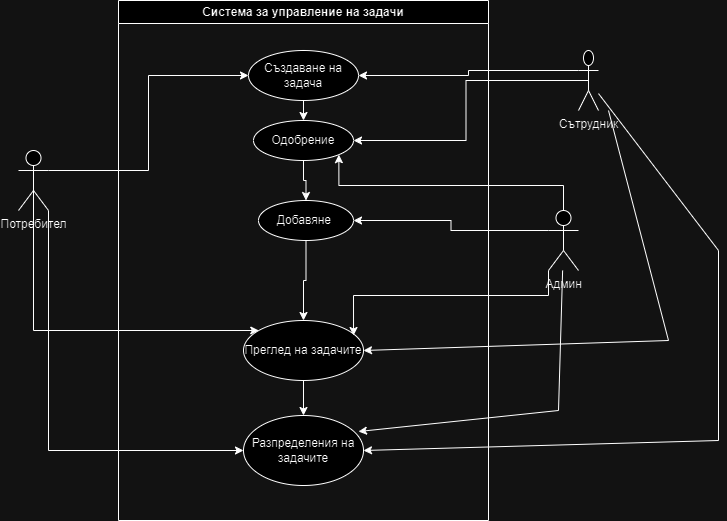

The diagram above was exported from draw.io. Its source (the exported page's mxGraphModel, read from the mxfile embedded in the PNG):
<mxGraphModel dx="1434" dy="738" grid="1" gridSize="10" guides="1" tooltips="1" connect="1" arrows="1" fold="1" page="1" pageScale="1" pageWidth="827" pageHeight="1169" math="0" shadow="0">
  <root>
    <mxCell id="0" />
    <mxCell id="1" parent="0" />
    <mxCell id="7FpffGmkwl46Tw_H-8lf-12" style="edgeStyle=orthogonalEdgeStyle;rounded=0;orthogonalLoop=1;jettySize=auto;html=1;exitX=1;exitY=0.3333333333333333;exitDx=0;exitDy=0;exitPerimeter=0;entryX=0;entryY=0.5;entryDx=0;entryDy=0;" edge="1" parent="1" source="7FpffGmkwl46Tw_H-8lf-1" target="7FpffGmkwl46Tw_H-8lf-9">
      <mxGeometry relative="1" as="geometry" />
    </mxCell>
    <mxCell id="7FpffGmkwl46Tw_H-8lf-24" style="edgeStyle=orthogonalEdgeStyle;rounded=0;orthogonalLoop=1;jettySize=auto;html=1;exitX=1;exitY=1;exitDx=0;exitDy=0;exitPerimeter=0;entryX=0;entryY=0.5;entryDx=0;entryDy=0;" edge="1" parent="1" source="7FpffGmkwl46Tw_H-8lf-1" target="7FpffGmkwl46Tw_H-8lf-11">
      <mxGeometry relative="1" as="geometry" />
    </mxCell>
    <mxCell id="7FpffGmkwl46Tw_H-8lf-1" value="Потребител" style="shape=umlActor;verticalLabelPosition=bottom;verticalAlign=top;html=1;outlineConnect=0;" vertex="1" parent="1">
      <mxGeometry x="110" y="250" width="30" height="60" as="geometry" />
    </mxCell>
    <mxCell id="7FpffGmkwl46Tw_H-8lf-3" value="Система за управление на задачи" style="swimlane;whiteSpace=wrap;html=1;" vertex="1" parent="1">
      <mxGeometry x="210" y="100" width="370" height="520" as="geometry" />
    </mxCell>
    <mxCell id="7FpffGmkwl46Tw_H-8lf-34" style="edgeStyle=orthogonalEdgeStyle;rounded=0;orthogonalLoop=1;jettySize=auto;html=1;exitX=0.5;exitY=1;exitDx=0;exitDy=0;entryX=0.5;entryY=0;entryDx=0;entryDy=0;" edge="1" parent="7FpffGmkwl46Tw_H-8lf-3" source="7FpffGmkwl46Tw_H-8lf-9" target="7FpffGmkwl46Tw_H-8lf-26">
      <mxGeometry relative="1" as="geometry" />
    </mxCell>
    <mxCell id="7FpffGmkwl46Tw_H-8lf-9" value="Създаване на задача" style="ellipse;whiteSpace=wrap;html=1;" vertex="1" parent="7FpffGmkwl46Tw_H-8lf-3">
      <mxGeometry x="130" y="50" width="110" height="50" as="geometry" />
    </mxCell>
    <mxCell id="7FpffGmkwl46Tw_H-8lf-23" style="edgeStyle=orthogonalEdgeStyle;rounded=0;orthogonalLoop=1;jettySize=auto;html=1;exitX=0.5;exitY=1;exitDx=0;exitDy=0;entryX=0.5;entryY=0;entryDx=0;entryDy=0;" edge="1" parent="7FpffGmkwl46Tw_H-8lf-3" source="7FpffGmkwl46Tw_H-8lf-10" target="7FpffGmkwl46Tw_H-8lf-11">
      <mxGeometry relative="1" as="geometry" />
    </mxCell>
    <mxCell id="7FpffGmkwl46Tw_H-8lf-10" value="Преглед на задачите" style="ellipse;whiteSpace=wrap;html=1;" vertex="1" parent="7FpffGmkwl46Tw_H-8lf-3">
      <mxGeometry x="125" y="320" width="120" height="60" as="geometry" />
    </mxCell>
    <mxCell id="7FpffGmkwl46Tw_H-8lf-11" value="Разпределения на задачите" style="ellipse;whiteSpace=wrap;html=1;" vertex="1" parent="7FpffGmkwl46Tw_H-8lf-3">
      <mxGeometry x="125" y="415" width="120" height="70" as="geometry" />
    </mxCell>
    <mxCell id="7FpffGmkwl46Tw_H-8lf-35" style="edgeStyle=orthogonalEdgeStyle;rounded=0;orthogonalLoop=1;jettySize=auto;html=1;exitX=0.5;exitY=1;exitDx=0;exitDy=0;" edge="1" parent="7FpffGmkwl46Tw_H-8lf-3" source="7FpffGmkwl46Tw_H-8lf-26" target="7FpffGmkwl46Tw_H-8lf-27">
      <mxGeometry relative="1" as="geometry" />
    </mxCell>
    <mxCell id="7FpffGmkwl46Tw_H-8lf-26" value="Одобрение" style="ellipse;whiteSpace=wrap;html=1;" vertex="1" parent="7FpffGmkwl46Tw_H-8lf-3">
      <mxGeometry x="135" y="120" width="100" height="40" as="geometry" />
    </mxCell>
    <mxCell id="7FpffGmkwl46Tw_H-8lf-36" style="edgeStyle=orthogonalEdgeStyle;rounded=0;orthogonalLoop=1;jettySize=auto;html=1;exitX=0.5;exitY=1;exitDx=0;exitDy=0;" edge="1" parent="7FpffGmkwl46Tw_H-8lf-3" source="7FpffGmkwl46Tw_H-8lf-27" target="7FpffGmkwl46Tw_H-8lf-10">
      <mxGeometry relative="1" as="geometry" />
    </mxCell>
    <mxCell id="7FpffGmkwl46Tw_H-8lf-27" value="Добавяне&amp;nbsp;" style="ellipse;whiteSpace=wrap;html=1;" vertex="1" parent="7FpffGmkwl46Tw_H-8lf-3">
      <mxGeometry x="140" y="200" width="95" height="40" as="geometry" />
    </mxCell>
    <mxCell id="7FpffGmkwl46Tw_H-8lf-13" style="edgeStyle=orthogonalEdgeStyle;rounded=0;orthogonalLoop=1;jettySize=auto;html=1;exitX=0.5;exitY=0.5;exitDx=0;exitDy=0;exitPerimeter=0;" edge="1" parent="1" source="7FpffGmkwl46Tw_H-8lf-1" target="7FpffGmkwl46Tw_H-8lf-10">
      <mxGeometry relative="1" as="geometry">
        <Array as="points">
          <mxPoint x="125" y="430" />
        </Array>
      </mxGeometry>
    </mxCell>
    <mxCell id="7FpffGmkwl46Tw_H-8lf-29" style="edgeStyle=orthogonalEdgeStyle;rounded=0;orthogonalLoop=1;jettySize=auto;html=1;exitX=0;exitY=0.3333333333333333;exitDx=0;exitDy=0;exitPerimeter=0;" edge="1" parent="1" source="7FpffGmkwl46Tw_H-8lf-28" target="7FpffGmkwl46Tw_H-8lf-9">
      <mxGeometry relative="1" as="geometry" />
    </mxCell>
    <mxCell id="7FpffGmkwl46Tw_H-8lf-30" style="edgeStyle=orthogonalEdgeStyle;rounded=0;orthogonalLoop=1;jettySize=auto;html=1;exitX=0.5;exitY=0.5;exitDx=0;exitDy=0;exitPerimeter=0;entryX=1;entryY=0.5;entryDx=0;entryDy=0;" edge="1" parent="1" source="7FpffGmkwl46Tw_H-8lf-28" target="7FpffGmkwl46Tw_H-8lf-26">
      <mxGeometry relative="1" as="geometry" />
    </mxCell>
    <mxCell id="7FpffGmkwl46Tw_H-8lf-32" style="rounded=0;orthogonalLoop=1;jettySize=auto;html=1;entryX=1;entryY=0.5;entryDx=0;entryDy=0;" edge="1" parent="1" target="7FpffGmkwl46Tw_H-8lf-10">
      <mxGeometry relative="1" as="geometry">
        <mxPoint x="770" y="470" as="targetPoint" />
        <mxPoint x="700" y="210" as="sourcePoint" />
        <Array as="points">
          <mxPoint x="760" y="440" />
        </Array>
      </mxGeometry>
    </mxCell>
    <mxCell id="7FpffGmkwl46Tw_H-8lf-33" style="rounded=0;orthogonalLoop=1;jettySize=auto;html=1;entryX=1;entryY=0.5;entryDx=0;entryDy=0;" edge="1" parent="1" source="7FpffGmkwl46Tw_H-8lf-28" target="7FpffGmkwl46Tw_H-8lf-11">
      <mxGeometry relative="1" as="geometry">
        <mxPoint x="810" y="560" as="targetPoint" />
        <Array as="points">
          <mxPoint x="810" y="350" />
          <mxPoint x="810" y="540" />
        </Array>
      </mxGeometry>
    </mxCell>
    <mxCell id="7FpffGmkwl46Tw_H-8lf-28" value="Сътрудник" style="shape=umlActor;verticalLabelPosition=bottom;verticalAlign=top;html=1;outlineConnect=0;" vertex="1" parent="1">
      <mxGeometry x="670" y="150" width="20" height="60" as="geometry" />
    </mxCell>
    <mxCell id="7FpffGmkwl46Tw_H-8lf-38" style="edgeStyle=orthogonalEdgeStyle;rounded=0;orthogonalLoop=1;jettySize=auto;html=1;exitX=0;exitY=0.3333333333333333;exitDx=0;exitDy=0;exitPerimeter=0;entryX=1;entryY=0.5;entryDx=0;entryDy=0;" edge="1" parent="1" source="7FpffGmkwl46Tw_H-8lf-37" target="7FpffGmkwl46Tw_H-8lf-27">
      <mxGeometry relative="1" as="geometry" />
    </mxCell>
    <mxCell id="7FpffGmkwl46Tw_H-8lf-39" style="edgeStyle=orthogonalEdgeStyle;rounded=0;orthogonalLoop=1;jettySize=auto;html=1;exitX=0.5;exitY=0;exitDx=0;exitDy=0;exitPerimeter=0;entryX=1;entryY=1;entryDx=0;entryDy=0;" edge="1" parent="1" source="7FpffGmkwl46Tw_H-8lf-37" target="7FpffGmkwl46Tw_H-8lf-26">
      <mxGeometry relative="1" as="geometry" />
    </mxCell>
    <mxCell id="7FpffGmkwl46Tw_H-8lf-43" style="rounded=0;orthogonalLoop=1;jettySize=auto;html=1;entryX=0.958;entryY=0.229;entryDx=0;entryDy=0;entryPerimeter=0;" edge="1" parent="1" source="7FpffGmkwl46Tw_H-8lf-37" target="7FpffGmkwl46Tw_H-8lf-11">
      <mxGeometry relative="1" as="geometry">
        <mxPoint x="655" y="530" as="targetPoint" />
        <Array as="points">
          <mxPoint x="650" y="510" />
        </Array>
      </mxGeometry>
    </mxCell>
    <mxCell id="7FpffGmkwl46Tw_H-8lf-37" value="Админ" style="shape=umlActor;verticalLabelPosition=bottom;verticalAlign=top;html=1;outlineConnect=0;" vertex="1" parent="1">
      <mxGeometry x="640" y="310" width="30" height="60" as="geometry" />
    </mxCell>
    <mxCell id="7FpffGmkwl46Tw_H-8lf-41" style="edgeStyle=orthogonalEdgeStyle;rounded=0;orthogonalLoop=1;jettySize=auto;html=1;exitX=0;exitY=1;exitDx=0;exitDy=0;exitPerimeter=0;entryX=0.917;entryY=0.25;entryDx=0;entryDy=0;entryPerimeter=0;" edge="1" parent="1" source="7FpffGmkwl46Tw_H-8lf-37" target="7FpffGmkwl46Tw_H-8lf-10">
      <mxGeometry relative="1" as="geometry" />
    </mxCell>
  </root>
</mxGraphModel>